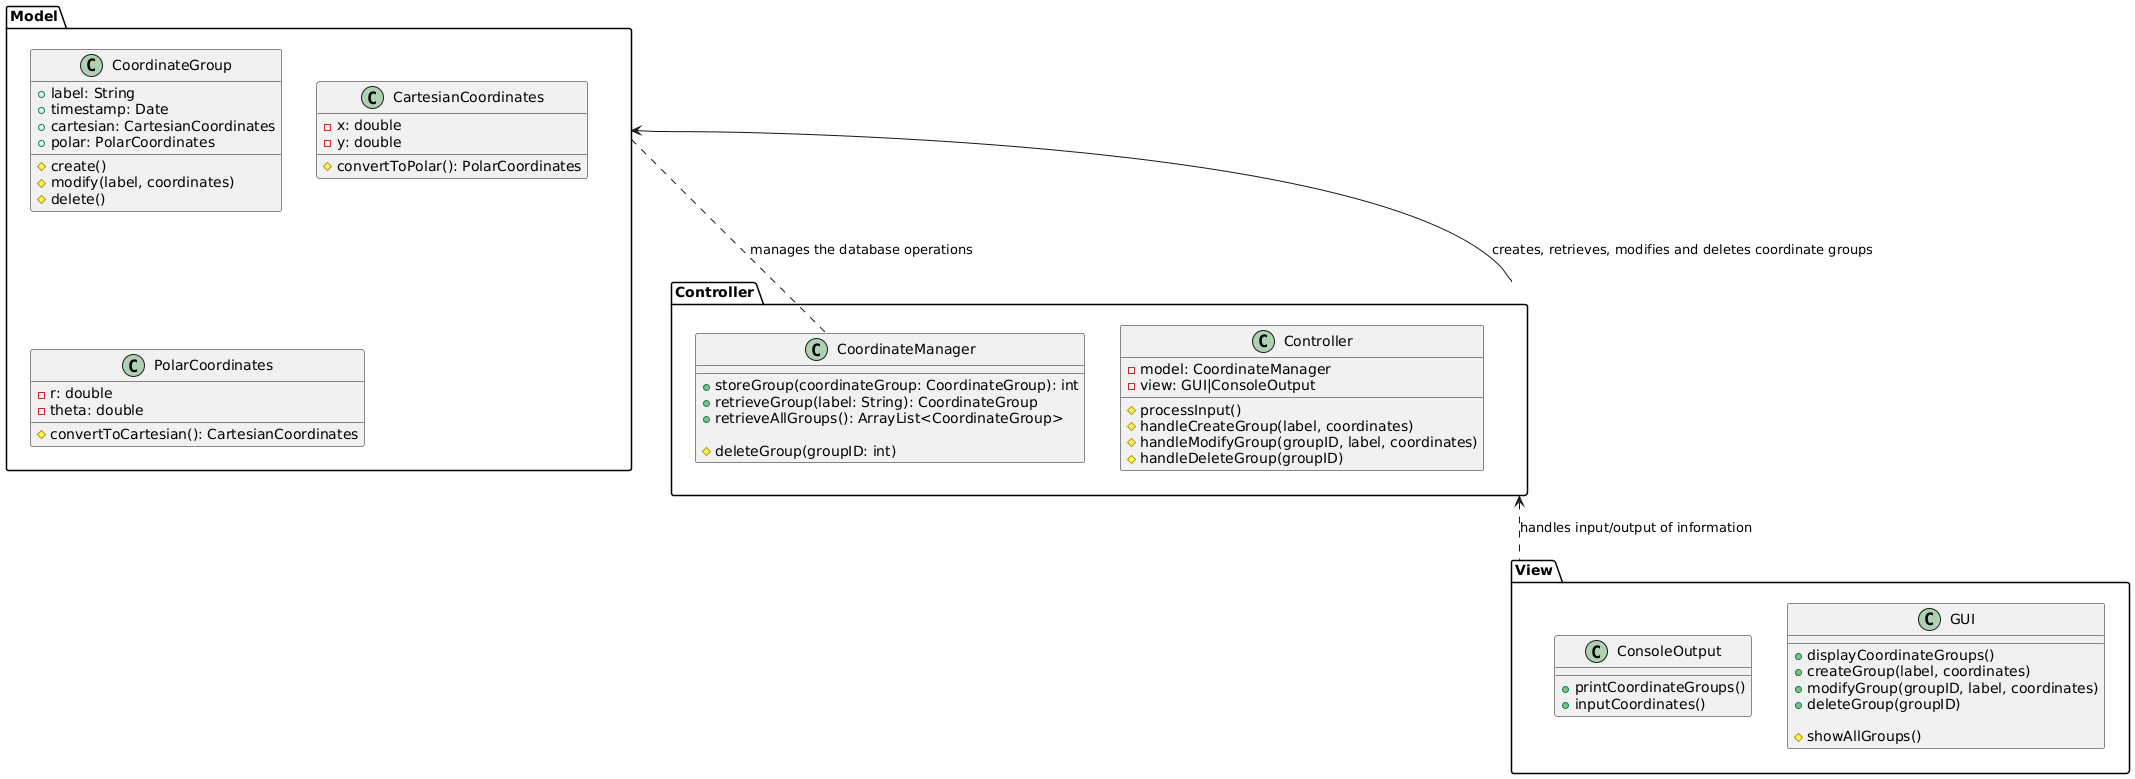

The diagram above was rendered by PlantUML. Its source (embedded in the PNG):
@startuml

package "Model" {
    class CoordinateGroup {
        + label: String
        + timestamp: Date
        + cartesian: CartesianCoordinates
        + polar: PolarCoordinates
        
        # create()
        # modify(label, coordinates)
        # delete()
    }
    
    class CartesianCoordinates {
        - x: double
        - y: double
        
        # convertToPolar(): PolarCoordinates
    }
    
    class PolarCoordinates {
        - r: double
        - theta: double
        
        # convertToCartesian(): CartesianCoordinates
    }
}


package "View" {

    class GUI {
        + displayCoordinateGroups()
        + createGroup(label, coordinates)
        + modifyGroup(groupID, label, coordinates)
        + deleteGroup(groupID)
        
        # showAllGroups()
        
    }
    
    class ConsoleOutput {
        + printCoordinateGroups()
        + inputCoordinates()
    }
}


package "Controller" {

    class Controller {
        - model: CoordinateManager
        - view: GUI|ConsoleOutput

        # processInput()
        # handleCreateGroup(label, coordinates)
        # handleModifyGroup(groupID, label, coordinates)
        # handleDeleteGroup(groupID)
    }
    
    class CoordinateManager {
        + storeGroup(coordinateGroup: CoordinateGroup): int
        + retrieveGroup(label: String): CoordinateGroup
        + retrieveAllGroups(): ArrayList<CoordinateGroup>
        
        # deleteGroup(groupID: int)
        
    }
    
}


Controller --> Model : creates, retrieves, modifies and deletes coordinate groups 
Controller <.. View : handles input/output of information
Model .. CoordinateManager : manages the database operations
@enduml